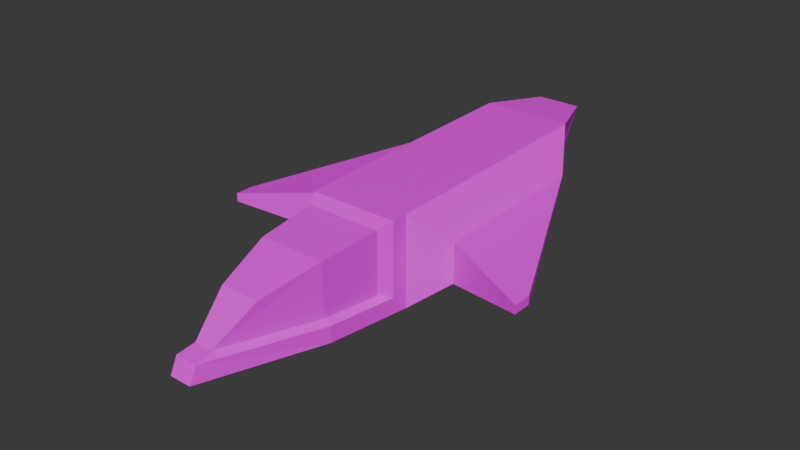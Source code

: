 # Source: Speedy.blend  (saved by Blender 4.2.66; exported with 4.5.12 LTS)
import bpy
from mathutils import Matrix  # noqa: F401  (used for matrix-valued properties, if any)

bpy.ops.wm.read_factory_settings(use_empty=True)
scene = bpy.context.scene
scene.name = 'Scene'

# ---- collections
col_collection = bpy.data.collections.new('Collection'); scene.collection.children.link(col_collection)

# ---- images (referenced by path relative to the original .blend; pixels are not part of the script)
import os
ASSET_DIR = os.environ.get("B2B_ASSET_DIR", "")  # directory of the original .blend (textures are referenced by path, not embedded)
HERE = os.path.dirname(os.path.abspath(__file__))  # packed textures are extracted next to this script under _unpacked/

def load_image(name, relpath, width, height, colorspace="sRGB"):
    """Load a texture the original file referenced (path relative to the .blend, or extracted next to this script)."""
    p = next((c for c in (os.path.join(HERE, relpath), os.path.join(ASSET_DIR, relpath)) if relpath and os.path.exists(c)), "")
    if p:
        img = bpy.data.images.load(p, check_existing=True)
        img.name = name
    else:  # same state as the original file: an image datablock whose file is absent (Cycles renders it pink)
        img = bpy.data.images.new(name, width, height)
        img.source = "FILE"
        img.filepath = "//" + (relpath or name)
    img.colorspace_settings.name = colorspace
    return img
img_speedytexture = load_image('SpeedyTexture', 'SpeedyTexture.png', 1024, 1024, 'sRGB')

# ---- materials (node trees are filled in below, after node groups)
mat_material = bpy.data.materials.new('Material')
mat_material.alpha_threshold = 0.0
mat_material.roughness = 0.5
mat_material.line_color = (0.0, 0.0, 0.0, 1.0)

# ---- material node trees
mat_material.use_nodes = True; mat_material.node_tree.nodes.clear()
_N = mat_material.node_tree.nodes; _L = mat_material.node_tree.links
n0 = _N.new('ShaderNodeOutputMaterial'); n0.name = 'Material Output'; n0.location = (300, 300)
n1 = _N.new('ShaderNodeBsdfPrincipled'); n1.name = 'Principled BSDF'; n1.location = (10, 300)
n1.inputs[3].default_value = 1.45
n2 = _N.new('ShaderNodeTexImage'); n2.name = 'Image Texture'; n2.location = (-280, 280)
n2.image = img_speedytexture
_L.new(n1.outputs[0], n0.inputs[0])
_L.new(n2.outputs[0], n1.inputs[0])
n0.is_active_output = True

# ---- world
world_world = bpy.data.worlds.new('World'); scene.world = world_world
world_world.use_nodes = True; world_world.node_tree.nodes.clear()
_N = world_world.node_tree.nodes; _L = world_world.node_tree.links
n0 = _N.new('ShaderNodeOutputWorld'); n0.name = 'World Output'; n0.location = (300, 300)
n1 = _N.new('ShaderNodeBackground'); n1.name = 'Background'; n1.location = (10, 300)
n1.inputs[0].default_value = (0.05088, 0.05088, 0.05088, 1.0)
_L.new(n1.outputs[0], n0.inputs[0])
n0.is_active_output = True
world_world.color = (0.05088, 0.05088, 0.05088)
world_world.sun_shadow_jitter_overblur = 0.0

# ---- meshes
me_cube = bpy.data.meshes.new('Cube')
me_cube.from_pydata([(-0.8668, -2.949, -0.8668), (-0.4825, 5.704, 0.9944), (-0.4825, 5.192, 0.02938), (-0.988, -1.35, 0.988), (-0.9761, -1.35, -0.6248), (-0.2401, -5.67, -0.6169), (-1.68, -0.4329, -0.467), (-0.8709, -2.922, -0.5174), (-0.2439, -5.503, -0.2796), (-0.7293, -2.972, 0.7536), (-0.7328, -2.949, -0.411), (-0.8313, -1.626, 0.8556), (-0.4329, -4.247, 0.4329), (-0.2052, -5.12, -0.211), (-0.8213, -1.626, -0.5014), (-1.68, 2.605, -0.467), (-1.68, -0.4329, 0.4096), (-1.68, 3.268, 0.4802), (1.338e-06, 5.704, 0.9944), (1.261e-06, 5.192, 0.02938), (-2.106e-07, -1.0, -1.0), (6.763e-07, 2.9, -1.0), (-6.837e-07, -2.949, -0.8668), (-1.333e-06, -5.67, -0.6169), (-1.308e-06, -5.503, -0.2796), (-1.25e-06, -5.12, -0.211), (-3.231e-07, -1.35, 0.988), (-3.648e-07, -1.626, 0.8556), (-2.106e-07, -1.0, 1.0), (-6.871e-07, -2.972, 0.7536), (-1.118e-06, -4.247, 0.4329), (1.137e-06, 4.373, 1.102), (-1.0, -1.0, -1.0), (-1.0, 2.9, -1.0), (-1.0, -1.0, 1.0), (-1.0, 4.373, 1.102), (-3.518, -1.085, -0.1088), (-3.518, -0.6651, -0.1088), (-3.518, -1.085, 0.0792), (-3.518, -0.67, 0.07543)], [], [(17, 15, 37, 39), (2, 1, 18, 19), (32, 33, 21, 20), (5, 0, 22, 23), (25, 13, 8, 24), (7, 8, 13, 10), (0, 32, 20, 22), (26, 3, 11, 27), (4, 7, 10, 14), (4, 3, 34, 32), (28, 34, 3, 26), (7, 4, 32, 0), (24, 8, 5, 23), (8, 7, 0, 5), (10, 9, 11, 14), (27, 11, 9, 29), (30, 12, 13, 25), (9, 10, 13, 12), (29, 9, 12, 30), (3, 4, 14, 11), (33, 2, 19, 21), (1, 2, 33, 35), (18, 1, 35, 31), (35, 34, 28, 31), (6, 15, 33, 32), (16, 6, 32, 34), (17, 16, 34, 35), (15, 17, 35, 33), (36, 38, 39, 37), (6, 16, 38, 36), (16, 17, 39, 38), (15, 6, 36, 37)])
_uv = me_cube.uv_layers.new(name='UVMap')
_uv.uv.foreach_set('vector', [0.2747, 0.7891, 0.2117, 0.7582, 0.2291, 0.6214, 0.2354, 0.6214, 0.2691, 0.9546, 0.3332, 0.9669, 0.3484, 0.9999, 0.2538, 0.9962, 0.1065, 0.4785, 0.1621, 0.8005, 0.08304, 0.847, 6.482e-05, 0.4802, 0.1325, 0.02388, 0.1148, 0.2747, 0.01134, 0.2489, 0.1206, 6.485e-05, 0.1945, 0.04263, 0.1755, 0.05643, 0.1594, 0.03073, 0.1726, 0.004374, 0.1514, 0.2777, 0.1594, 0.03073, 0.1755, 0.05643, 0.1671, 0.273, 0.1148, 0.2747, 0.1065, 0.4785, 6.482e-05, 0.4802, 0.01134, 0.2489, 0.409, 0.3998, 0.3203, 0.4343, 0.3147, 0.4018, 0.3986, 0.3711, 0.147, 0.4379, 0.1514, 0.2777, 0.1671, 0.273, 0.1654, 0.4043, 0.147, 0.4379, 0.3203, 0.4343, 0.3269, 0.467, 0.1065, 0.4785, 0.4205, 0.4386, 0.3269, 0.467, 0.3203, 0.4343, 0.409, 0.3998, 0.1514, 0.2777, 0.147, 0.4379, 0.1065, 0.4785, 0.1148, 0.2747, 0.1726, 0.004374, 0.1594, 0.03073, 0.1325, 0.02388, 0.1206, 6.485e-05, 0.1594, 0.03073, 0.1514, 0.2777, 0.1148, 0.2747, 0.1325, 0.02388, 0.1671, 0.273, 0.2778, 0.2645, 0.3147, 0.4018, 0.1654, 0.4043, 0.3986, 0.3711, 0.3147, 0.4018, 0.2778, 0.2645, 0.3433, 0.2319, 0.2705, 0.1248, 0.2386, 0.1503, 0.1755, 0.05643, 0.1945, 0.04263, 0.2778, 0.2645, 0.1671, 0.273, 0.1755, 0.05643, 0.2386, 0.1503, 0.3433, 0.2319, 0.2778, 0.2645, 0.2386, 0.1503, 0.2705, 0.1248, 0.3203, 0.4343, 0.147, 0.4379, 0.1654, 0.4043, 0.3147, 0.4018, 0.1621, 0.8005, 0.2691, 0.9546, 0.2538, 0.9962, 0.08304, 0.847, 0.3332, 0.9669, 0.2691, 0.9546, 0.1621, 0.8005, 0.3362, 0.8792, 0.3484, 0.9999, 0.3332, 0.9669, 0.3362, 0.8792, 0.4205, 0.9095, 0.3362, 0.8792, 0.3269, 0.467, 0.4205, 0.4386, 0.4205, 0.9095, 0.1794, 0.55, 0.2117, 0.7582, 0.1621, 0.8005, 0.1065, 0.4785, 0.2639, 0.5409, 0.1794, 0.55, 0.1065, 0.4785, 0.3269, 0.467, 0.2747, 0.7891, 0.2639, 0.5409, 0.3269, 0.467, 0.3362, 0.8792, 0.2117, 0.7582, 0.2747, 0.7891, 0.3362, 0.8792, 0.1621, 0.8005, 0.2306, 0.6124, 0.2335, 0.6125, 0.2354, 0.6214, 0.2291, 0.6214, 0.1794, 0.55, 0.2639, 0.5409, 0.2335, 0.6125, 0.2306, 0.6124, 0.2639, 0.5409, 0.2747, 0.7891, 0.2354, 0.6214, 0.2335, 0.6125, 0.2117, 0.7582, 0.1794, 0.55, 0.2306, 0.6124, 0.2291, 0.6214])
me_cube.materials.append(mat_material)
me_cube.use_mirror_vertex_groups = False
me_cube.update()

# ---- objects
ob_body = bpy.data.objects.new('Body', me_cube)

# ---- transforms, parenting, visibility, modifiers, constraints
ob_body.location = (0.0, 0.0, 0.0)
ob_body.lock_rotations_4d = False
ob_body.empty_display_type = 'ARROWS'
ob_body.lineart.crease_threshold = 0.0
_m = ob_body.modifiers.new('Mirror', 'MIRROR')

# ---- collection membership
col_collection.objects.link(ob_body)

# ---- scene / render settings (as saved in the file)
scene.frame_start = 1; scene.frame_end = 250; scene.frame_set(1)
scene.render.engine = 'BLENDER_EEVEE_NEXT'
bpy.context.view_layer.update()

# ---- added for rendering (the .blend has no active camera and no usable light): camera, sun
cam_auto = bpy.data.cameras.new('AutoCamera')
cam_auto.lens = 50.0
cam_auto.sensor_width = 36.0
cam_auto.clip_end = 1000.0
ob_auto_camera = bpy.data.objects.new('AutoCamera', cam_auto)
scene.collection.objects.link(ob_auto_camera)
ob_auto_camera.location = (12.5253, -15.0133, 10.0715)
ob_auto_camera.rotation_euler = (1.09748, -7.21219e-08, 0.694738)
scene.camera = ob_auto_camera
light_auto_sun = bpy.data.lights.new('AutoSun', 'SUN')
light_auto_sun.energy = 3.0
light_auto_sun.angle = 0.0523599
ob_auto_sun = bpy.data.objects.new('AutoSun', light_auto_sun)
scene.collection.objects.link(ob_auto_sun)
ob_auto_sun.rotation_euler = (0.872665, 0.174533, 0.523599)
bpy.context.view_layer.update()
